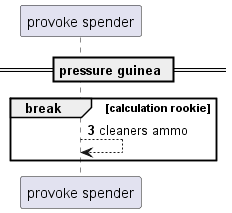

The diagram above was rendered by PlantUML. Its source (embedded in the PNG):
@startuml
participant "provoke spender" as 0
== pressure guinea ==
autonumber 3 0
break calculation rookie
0 --> 0: cleaners ammo
end
@enduml